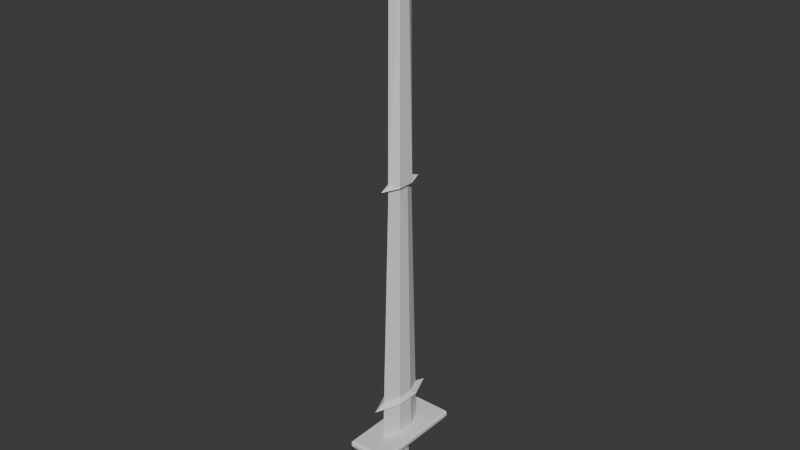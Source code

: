 # Source: Mech_1.blend  (saved by Blender 5.1.30; exported with 4.5.12 LTS)
import bpy
from mathutils import Matrix  # noqa: F401  (used for matrix-valued properties, if any)

bpy.ops.wm.read_factory_settings(use_empty=True)
scene = bpy.context.scene
scene.name = 'Scene'

# ---- collections
col_collection = bpy.data.collections.new('Collection'); scene.collection.children.link(col_collection)

# ---- world
world_world = bpy.data.worlds.new('World'); scene.world = world_world
world_world.use_nodes = True; world_world.node_tree.nodes.clear()
_N = world_world.node_tree.nodes; _L = world_world.node_tree.links
n0 = _N.new('ShaderNodeOutputWorld'); n0.name = 'World Output'; n0.location = (200, 100)
n1 = _N.new('ShaderNodeBackground'); n1.name = 'Background'; n1.location = (-200, 100)
n1.inputs[0].default_value = (0.05088, 0.05088, 0.05088, 1.0)
_L.new(n1.outputs[0], n0.inputs[0])
n0.is_active_output = True
world_world.color = (0.05088, 0.05088, 0.05088)
world_world.sun_shadow_jitter_overblur = 0.0

# ---- meshes
me_cube_001 = bpy.data.meshes.new('Cube.001')
me_cube_001.from_pydata([(0.01955, 0.9673, -5.277), (-0.4356, 0.336, -5.732), (0.01955, -0.9673, -5.277), (-0.4356, -0.336, -5.732), (-0.01955, 0.9673, -5.277), (0.4356, 0.336, -5.732), (-0.01955, -0.9673, -5.277), (0.4356, -0.336, -5.732), (0.4356, 0.336, -0.6273), (-0.01955, 0.9673, -0.6273), (0.01955, 0.9673, -0.6273), (-0.4356, 0.336, -0.6273), (-0.4356, -0.336, -0.6273), (0.01955, -0.9673, -0.6273), (-0.01955, -0.9673, -0.6273), (0.4356, -0.336, -0.6273), (-1.483, -3.381, -0.341), (-1.331, -3.607, -0.3269), (-1.453, -3.728, -0.1112), (-1.595, -3.586, -0.1112), (-1.595, -3.586, 0.1112), (-1.453, -3.728, 0.1112), (-1.453, -3.586, 0.2533), (-1.595, 3.586, -0.1112), (-1.453, 3.728, -0.1112), (-1.331, 3.607, -0.3269), (-1.483, 3.381, -0.341), (-1.453, 3.586, 0.2533), (-1.453, 3.728, 0.1112), (-1.595, 3.586, 0.1112), (1.595, -3.586, -0.1112), (1.453, -3.728, -0.1112), (1.331, -3.607, -0.3269), (1.483, -3.381, -0.341), (1.453, -3.586, 0.2533), (1.453, -3.728, 0.1112), (1.595, -3.586, 0.1112), (1.331, 3.607, -0.3269), (1.453, 3.728, -0.1112), (1.595, 3.586, -0.1112), (1.483, 3.381, -0.341), (1.453, 3.586, 0.2533), (1.595, 3.586, 0.1112), (1.453, 3.728, 0.1112), (0.71, 2.803, -0.8139), (0.8982, 2.624, -0.7999), (0.6443, 2.54, -0.8876), (-0.8982, 2.624, -0.7999), (-0.71, 2.803, -0.8139), (-0.6443, 2.54, -0.8876), (-0.8982, -2.624, -0.7999), (-0.6443, -2.54, -0.8876), (-0.71, -2.803, -0.8139), (0.8982, -2.624, -0.7999), (0.71, -2.803, -0.8139), (0.6443, -2.54, -0.8876), (-1.595, 1.385, -0.1112), (-1.483, 1.345, -0.341), (-1.483, 1.044, -0.341), (-1.595, 1.101, -0.1112), (-1.595, -1.385, -0.1112), (-1.595, -1.101, -0.1112), (-1.483, -1.044, -0.341), (-1.483, -1.345, -0.341), (-1.595, -1.385, 0.1112), (-1.453, -1.243, 0.2533), (-1.595, -1.101, 0.1112), (-1.595, 1.385, 0.1112), (-1.595, 1.101, 0.1112), (-1.453, 1.243, 0.2533), (1.595, -1.385, -0.1112), (1.483, -1.345, -0.341), (1.483, -1.044, -0.341), (1.595, -1.101, -0.1112), (1.595, 1.385, -0.1112), (1.595, 1.101, -0.1112), (1.483, 1.044, -0.341), (1.483, 1.345, -0.341), (1.595, 1.385, 0.1112), (1.453, 1.243, 0.2533), (1.595, 1.101, 0.1112), (1.595, -1.385, 0.1112), (1.595, -1.101, 0.1112), (1.453, -1.243, 0.2533), (0.8982, -1.092, -0.7999), (0.6443, -1.036, -0.8876), (0.6443, -0.7518, -0.8876), (0.8982, -0.7921, -0.7999), (0.8982, 1.092, -0.7999), (0.8982, 0.7921, -0.7999), (0.6443, 0.7518, -0.8876), (0.6443, 1.036, -0.8876), (-0.8982, 1.092, -0.7999), (-0.6443, 1.036, -0.8876), (-0.6443, 0.7518, -0.8876), (-0.8982, 0.7921, -0.7999), (-0.8982, -1.092, -0.7999), (-0.8982, -0.7921, -0.7999), (-0.6443, -0.7518, -0.8876), (-0.6443, -1.036, -0.8876), (-8.8e-07, -0.003246, 39.69), (-8.8e-07, 0.003246, 39.69), (8.8e-07, 0.003246, 39.69), (8.8e-07, -0.003246, 39.69), (0.01072, 1.892, 0.07281), (0.01072, -1.892, 0.07281), (-0.01072, -1.892, 0.07281), (-0.01072, 1.892, 0.07281), (-4.352e-05, -0.001082, 39.69), (-4.352e-05, 0.001082, 39.69), (4.352e-05, 0.001082, 39.69), (4.352e-05, -0.001082, 39.69), (-0.5303, -0.6305, 0.07281), (-0.5303, 0.6305, 0.07281), (0.5303, 0.6305, 0.07281), (0.5303, -0.6305, 0.07281), (0.006827, 1.204, 19.84), (-0.006827, -1.204, 19.84), (0.006827, -1.204, 19.84), (-0.006827, 1.204, 19.84), (-0.5303, 0.6305, 20.07), (-0.5303, -0.6305, 20.07), (0.5303, -0.6305, 20.07), (0.5303, 0.6305, 20.07), (1.84e-05, 0.003246, 39.69), (-1.84e-05, -0.003246, 39.69), (-0.0009101, 0.001082, 39.69), (-0.0009101, -0.001082, 39.69), (0.0009101, -0.001082, 39.69), (0.0009101, 0.001082, 39.69), (1.84e-05, -0.003246, 39.69), (-1.84e-05, 0.003246, 39.69), (-8.8e-07, -0.003246, 39.69), (-8.8e-07, 0.003246, 39.69), (8.8e-07, 0.003246, 39.69), (8.8e-07, -0.003246, 39.69), (-4.352e-05, -0.001082, 39.69), (-4.352e-05, 0.001082, 39.69), (4.352e-05, 0.001082, 39.69), (4.352e-05, -0.001082, 39.69), (0.01072, 1.892, 20.07), (-0.01072, -1.892, 20.07), (0.01072, -1.892, 20.07), (-0.01072, 1.892, 20.07), (-0.5303, 0.6305, 20.07), (-0.5303, -0.6305, 20.07), (0.5303, -0.6305, 20.07), (0.5303, 0.6305, 20.07), (0.006827, -1.204, 19.84), (0.01072, -1.892, 0.07281), (-0.006827, 1.204, 19.84), (-0.01072, 1.892, 0.07281), (-0.5303, 0.6305, 0.07281), (0.5303, -0.6305, 0.07281), (-0.01072, -1.892, 0.07281), (-0.5303, -0.6305, 0.07281), (0.01072, 1.892, 0.07281), (0.5303, 0.6305, 0.07281), (0.006827, 1.204, 19.84), (-0.006827, -1.204, 19.84), (-0.3376, 0.4015, 19.84), (-0.3376, -0.4015, 19.84), (0.3376, -0.4015, 19.84), (0.3376, 0.4015, 19.84), (0.005825, -1.028, 38.73), (-0.005825, 1.028, 38.73), (0.005825, 1.028, 38.73), (-0.005825, -1.028, 38.73), (-0.2881, 0.3425, 38.73), (-0.2881, -0.3425, 38.73), (0.2881, -0.3425, 38.73), (0.2881, 0.3425, 38.73), (0.006827, -1.204, 19.0), (-0.006827, 1.204, 19.0), (0.006827, 1.204, 19.0), (-0.006827, -1.204, 19.0), (0.006827, -1.204, 19.0), (-0.006827, 1.204, 19.0), (0.006827, 1.204, 19.0), (-0.006827, -1.204, 19.0), (-0.3376, 0.4015, 19.0), (-0.3376, -0.4015, 19.0), (0.3376, -0.4015, 19.0), (0.3376, 0.4015, 19.0), (0.006827, 1.204, 19.84), (-0.006827, -1.204, 19.84), (0.006827, -1.204, 19.84), (-0.006827, 1.204, 19.84), (-0.5303, 0.6305, 20.07), (-0.5303, -0.6305, 20.07), (0.5303, -0.6305, 20.07), (0.5303, 0.6305, 20.07), (0.01072, 1.892, 20.07), (-0.01072, -1.892, 20.07), (0.01072, -1.892, 20.07), (-0.01072, 1.892, 20.07), (-0.5303, 0.6305, 20.07), (-0.5303, -0.6305, 20.07), (0.5303, -0.6305, 20.07), (0.5303, 0.6305, 20.07), (-0.006827, -1.204, 19.84), (-0.006827, 1.204, 19.84), (-0.5303, 0.6305, 20.07), (-0.5303, -0.6305, 20.07), (-0.006827, 1.204, 19.84), (-0.006827, -1.204, 19.84), (-0.3376, 0.4015, 19.84), (-0.3376, -0.4015, 19.84), (0.006827, 1.204, 19.84), (-0.006827, -1.204, 19.84), (0.006827, -1.204, 19.84), (-0.006827, 1.204, 19.84), (-0.5303, 0.6305, 20.07), (-0.5303, -0.6305, 20.07), (0.5303, -0.6305, 20.07), (0.5303, 0.6305, 20.07), (0.01072, 1.892, 20.07), (-0.01072, -1.892, 20.07), (0.01072, -1.892, 20.07), (-0.01072, 1.892, 20.07), (-0.5303, 0.6305, 20.07), (-0.5303, -0.6305, 20.07), (0.5303, -0.6305, 20.07), (0.5303, 0.6305, 20.07), (-0.5303, 0.6305, 20.07), (-0.01072, 1.892, 20.07), (-0.01072, -1.892, 20.07), (-0.5303, -0.6305, 20.07), (0.006827, 1.204, 19.84), (-0.006827, -1.204, 19.84), (0.006827, -1.204, 19.84), (-0.006827, 1.204, 19.84), (-0.5303, 0.6305, 20.07), (-0.5303, -0.6305, 20.07), (0.5303, -0.6305, 20.07), (0.5303, 0.6305, 20.07), (0.01072, 1.892, 20.07), (-0.01072, -1.892, 20.07), (0.01072, -1.892, 20.07), (-0.01072, 1.892, 20.07), (-0.5303, 0.6305, 20.07), (-0.5303, -0.6305, 20.07), (0.5303, -0.6305, 20.07), (0.5303, 0.6305, 20.07), (0.006827, 1.204, 20.31), (-0.006827, -1.204, 20.31), (0.006827, -1.204, 20.31), (-0.006827, 1.204, 20.31), (-0.5303, 0.6305, 20.07), (-0.5303, -0.6305, 20.07), (0.5303, -0.6305, 20.07), (0.5303, 0.6305, 20.07), (0.01072, 1.892, 20.07), (-0.01072, -1.892, 20.07), (0.01072, -1.892, 20.07), (-0.01072, 1.892, 20.07), (-0.5303, 0.6305, 20.07), (-0.5303, -0.6305, 20.07), (0.5303, -0.6305, 20.07), (0.5303, 0.6305, 20.07), (0.006827, -1.204, 20.31), (-0.006827, 1.204, 20.31), (0.006827, 1.204, 20.31), (-0.006827, -1.204, 20.31), (-0.3376, 0.4015, 20.31), (-0.3376, -0.4015, 20.31), (0.3376, -0.4015, 20.31), (0.3376, 0.4015, 20.31), (0.006723, 1.186, 34.98), (-0.006723, -1.186, 34.98), (0.006723, -1.186, 34.98), (-0.006723, 1.186, 34.98), (-0.5222, 0.6209, 35.22), (-0.5222, -0.6209, 35.22), (0.5222, -0.6209, 35.22), (0.5222, 0.6209, 35.22), (0.006723, -1.186, 34.98), (-0.006723, 1.186, 34.98), (0.006723, 1.186, 34.98), (-0.006723, -1.186, 34.98), (-0.3325, 0.3953, 34.98), (-0.3325, -0.3953, 34.98), (0.3325, -0.3953, 34.98), (0.3325, 0.3953, 34.98), (0.5222, -0.6209, 35.22), (0.01056, -1.863, 35.22), (-0.5222, 0.6209, 35.22), (-0.01056, 1.863, 35.22), (-0.01056, -1.863, 35.22), (-0.5222, -0.6209, 35.22), (0.01056, 1.863, 35.22), (0.5222, 0.6209, 35.22), (0.006723, 1.186, 35.44), (-0.006723, -1.186, 35.44), (0.006723, -1.186, 35.44), (-0.006723, 1.186, 35.44), (-0.5222, 0.6209, 35.22), (-0.5222, -0.6209, 35.22), (0.5222, -0.6209, 35.22), (0.5222, 0.6209, 35.22), (0.006723, -1.186, 35.44), (-0.006723, 1.186, 35.44), (0.006723, 1.186, 35.44), (-0.006723, -1.186, 35.44), (-0.3325, 0.3953, 35.44), (-0.3325, -0.3953, 35.44), (0.3325, -0.3953, 35.44), (0.3325, 0.3953, 35.44), (0.5222, -0.6209, 35.22), (0.01056, -1.863, 35.22), (-0.5222, 0.6209, 35.22), (-0.01056, 1.863, 35.22), (-0.01056, -1.863, 35.22), (-0.5222, -0.6209, 35.22), (0.01056, 1.863, 35.22), (0.5222, 0.6209, 35.22), (0.009838, 1.736, 2.671), (-0.009838, -1.736, 2.671), (0.009838, -1.736, 2.671), (-0.009838, 1.736, 2.671), (-0.7641, 0.9086, 3.013), (-0.7641, -0.9086, 3.013), (0.7641, -0.9086, 3.013), (0.7641, 0.9086, 3.013), (0.009838, -1.736, 2.671), (-0.009838, 1.736, 2.671), (0.009838, 1.736, 2.671), (-0.009838, -1.736, 2.671), (-0.4865, 0.5785, 2.671), (-0.4865, -0.5785, 2.671), (0.4865, -0.5785, 2.671), (0.4865, 0.5785, 2.671), (0.7641, -0.9086, 3.013), (0.01545, -2.726, 3.013), (-0.7641, 0.9086, 3.013), (-0.01545, 2.726, 3.013), (-0.01545, -2.726, 3.013), (-0.7641, -0.9086, 3.013), (0.01545, 2.726, 3.013), (0.7641, 0.9086, 3.013), (0.009838, 1.736, 3.348), (-0.009838, -1.736, 3.348), (0.009838, -1.736, 3.348), (-0.009838, 1.736, 3.348), (-0.7641, 0.9086, 3.014), (-0.7641, -0.9086, 3.014), (0.7641, -0.9086, 3.014), (0.7641, 0.9086, 3.014), (0.009838, -1.736, 3.348), (-0.009838, 1.736, 3.348), (0.009838, 1.736, 3.348), (-0.009838, -1.736, 3.348), (-0.4865, 0.5785, 3.348), (-0.4865, -0.5785, 3.348), (0.4865, -0.5785, 3.348), (0.4865, 0.5785, 3.348), (0.7641, -0.9086, 3.014), (0.01545, -2.726, 3.014), (-0.7641, 0.9086, 3.014), (-0.01545, 2.726, 3.014), (-0.01545, -2.726, 3.014), (-0.7641, -0.9086, 3.014), (0.01545, 2.726, 3.014), (0.7641, 0.9086, 3.014), (0.006611, -1.166, 35.15), (-0.006611, 1.166, 35.15), (0.006611, 1.166, 35.15), (-0.006611, -1.166, 35.15), (-0.367, 0.4364, 35.19), (-0.367, -0.4364, 35.19), (0.367, -0.4364, 35.19), (0.367, 0.4364, 35.19), (0.006015, -1.061, 35.16), (-0.006015, 1.061, 35.16), (0.006015, 1.061, 35.16), (-0.006015, -1.061, 35.16), (-0.3339, 0.3971, 35.2), (-0.3339, -0.3971, 35.2), (0.3339, -0.3971, 35.2), (0.3339, 0.3971, 35.2), (0.006029, -1.064, 34.89), (-0.006029, 1.064, 34.89), (0.006029, 1.064, 34.89), (-0.006029, -1.064, 34.89), (-0.3374, 0.4012, 34.93), (-0.3374, -0.4012, 34.93), (0.3374, -0.4012, 34.93), (0.3374, 0.4012, 34.93), (0.006596, 1.164, 35.43), (-0.006596, -1.164, 35.43), (-0.3634, 0.4321, 35.47), (-0.3634, -0.4321, 35.47), (0.3634, -0.4321, 35.47), (0.3634, 0.4321, 35.47), (0.006596, -1.164, 35.43), (-0.006596, 1.164, 35.43)], [(116, 184), (117, 185), (118, 186), (119, 187), (120, 188), (121, 189), (122, 190), (123, 191), (140, 192), (141, 193), (142, 194), (143, 195), (144, 196), (145, 197), (146, 198), (147, 199)], [(5, 1, 0, 4), (3, 7, 6, 2), (8, 5, 4, 9), (14, 6, 7, 15), (1, 11, 10, 0), (2, 13, 12, 3), (12, 11, 1, 3), (1, 5, 7, 3), (10, 9, 4, 0), (14, 13, 2, 6), (8, 15, 7, 5), (16, 17, 18, 19), (20, 21, 22), (23, 24, 25, 26), (27, 28, 29), (30, 31, 32, 33), (34, 35, 36), (37, 38, 39, 40), (41, 42, 43), (44, 45, 46), (47, 48, 49), (50, 51, 52), (53, 54, 55), (56, 57, 58, 59), (60, 61, 62, 63), (64, 65, 66), (67, 68, 69), (70, 71, 72, 73), (74, 75, 76, 77), (78, 79, 80), (81, 82, 83), (84, 85, 86, 87), (88, 89, 90, 91), (92, 93, 94, 95), (96, 97, 98, 99), (63, 16, 19, 60), (18, 21, 20, 19), (69, 27, 29, 67), (28, 24, 23, 29), (37, 25, 24, 38), (27, 41, 43, 28), (42, 39, 38, 43), (77, 40, 39, 74), (83, 34, 36, 81), (35, 31, 30, 36), (17, 32, 31, 18), (34, 22, 21, 35), (47, 26, 25, 48), (52, 17, 16, 50), (40, 45, 44, 37), (32, 54, 53, 33), (51, 55, 54, 52), (91, 46, 45, 88), (99, 51, 50, 96), (46, 49, 48, 44), (26, 57, 56, 23), (58, 62, 61, 59), (22, 65, 64, 20), (65, 69, 68, 66), (33, 71, 70, 30), (72, 76, 75, 73), (41, 79, 78, 42), (79, 83, 82, 80), (55, 85, 84, 53), (86, 90, 89, 87), (49, 93, 92, 47), (94, 98, 97, 95), (90, 94, 93, 91), (85, 99, 98, 86), (62, 97, 96, 63), (57, 92, 95, 58), (76, 89, 88, 77), (71, 84, 87, 72), (80, 75, 74, 78), (81, 70, 73, 82), (66, 61, 60, 64), (67, 56, 59, 68), (19, 20, 64, 60), (31, 35, 21, 18), (32, 17, 52, 54), (16, 63, 96, 50), (69, 65, 22, 34, 83, 79, 41, 27), (24, 28, 43, 38), (25, 37, 44, 48), (57, 26, 47, 92), (56, 67, 29, 23), (71, 33, 53, 84), (70, 81, 36, 30), (39, 42, 78, 74), (40, 77, 88, 45), (46, 91, 93, 49), (85, 55, 51, 99), (61, 66, 68, 59), (62, 58, 95, 97), (75, 80, 82, 73), (76, 72, 87, 89), (90, 86, 98, 94), (129, 124, 102, 110), (127, 125, 100, 108), (125, 130, 103, 100), (124, 131, 101, 102), (131, 126, 109, 101), (126, 127, 108, 109), (130, 128, 111, 103), (128, 129, 110, 111), (174, 116, 158, 178), (112, 106, 154, 155), (117, 121, 161, 159), (173, 107, 151, 177), (174, 173, 119, 116), (175, 172, 118, 117), (172, 105, 149, 176), (120, 119, 150, 160), (170, 171, 129, 128), (164, 170, 128, 130), (168, 169, 127, 126), (165, 168, 126, 131), (166, 165, 131, 124), (167, 164, 130, 125), (169, 167, 125, 127), (171, 166, 124, 129), (139, 136, 132, 135), (134, 133, 137, 138), (138, 137, 136, 139), (121, 120, 144, 145), (123, 122, 146, 147), (116, 123, 147, 140), (120, 119, 143, 144), (122, 118, 142, 146), (117, 121, 145, 141), (182, 183, 163, 162), (176, 182, 162, 148), (180, 181, 161, 160), (177, 180, 160, 150), (181, 179, 159, 161), (183, 178, 158, 163), (116, 123, 163, 158), (113, 112, 155, 152), (123, 122, 162, 163), (107, 113, 152, 151), (175, 117, 159, 179), (114, 104, 156, 157), (122, 118, 148, 162), (105, 115, 153, 149), (115, 114, 157, 153), (121, 120, 160, 161), (393, 388, 166, 171), (391, 389, 167, 169), (389, 394, 164, 167), (388, 395, 165, 166), (395, 390, 168, 165), (390, 391, 169, 168), (394, 392, 170, 164), (392, 393, 171, 170), (106, 175, 179, 154), (157, 156, 178, 183), (155, 154, 179, 181), (151, 152, 180, 177), (152, 155, 181, 180), (149, 153, 182, 176), (153, 157, 183, 182), (118, 172, 176, 148), (106, 105, 172, 175), (104, 107, 173, 174), (119, 173, 177, 150), (104, 174, 178, 156), (141, 142, 118, 117), (248, 247, 261, 264), (248, 247, 255, 256), (245, 249, 265, 263), (245, 249, 257, 253), (140, 143, 119, 116), (250, 246, 254, 258), (244, 251, 267, 262), (251, 250, 266, 267), (244, 251, 259, 252), (346, 342, 348, 354), (340, 347, 355, 350), (357, 342, 341, 360), (340, 362, 359, 343), (345, 344, 352, 353), (347, 346, 354, 355), (317, 321, 337, 336), (341, 345, 353, 351), (320, 319, 335, 334), (323, 322, 330, 331), (322, 318, 324, 330), (316, 323, 331, 326), (322, 318, 333, 332), (321, 320, 328, 329), (340, 347, 363, 362), (344, 343, 349, 352), (250, 246, 260, 266), (249, 248, 264, 265), (269, 273, 281, 279), (272, 271, 277, 280), (268, 275, 291, 290), (272, 271, 287, 286), (274, 270, 285, 284), (269, 273, 289, 288), (268, 275, 283, 278), (275, 274, 282, 283), (274, 270, 276, 282), (273, 272, 280, 281), (293, 297, 305, 303), (296, 295, 301, 304), (292, 299, 315, 314), (296, 295, 311, 310), (298, 294, 309, 308), (293, 297, 313, 312), (292, 299, 307, 302), (299, 298, 306, 307), (298, 294, 300, 306), (297, 296, 304, 305), (316, 323, 339, 338), (320, 319, 325, 328), (317, 321, 329, 327), (341, 345, 361, 360), (346, 342, 357, 356), (344, 343, 359, 358), (247, 244, 252, 255), (253, 254, 246, 245), (285, 270, 269, 288), (309, 294, 293, 312), (292, 314, 311, 295), (268, 290, 287, 271), (378, 379, 371, 370), (372, 378, 370, 364), (376, 377, 369, 368), (373, 376, 368, 365), (374, 373, 365, 366), (375, 372, 364, 367), (377, 375, 367, 369), (379, 374, 366, 371), (387, 382, 374, 379), (385, 383, 375, 377), (383, 380, 372, 375), (382, 381, 373, 374), (381, 384, 376, 373), (384, 385, 377, 376), (380, 386, 378, 372), (386, 387, 379, 378), (122, 123, 387, 386), (118, 122, 386, 380), (120, 121, 385, 384), (119, 120, 384, 381), (116, 119, 381, 382), (117, 118, 380, 383), (121, 117, 383, 385), (123, 116, 382, 387), (370, 371, 393, 392), (364, 370, 392, 394), (368, 369, 391, 390), (365, 368, 390, 395), (366, 365, 395, 388), (367, 364, 394, 389), (369, 367, 389, 391), (371, 366, 388, 393)])
_uv = me_cube_001.uv_layers.new(name='UVMap')
_uv.uv.foreach_set('vector', [0.375, 0.5612, 0.375, 0.1956, 0.375, 0.3806, 0.375, 0.3694, 0.375, 1.0, 0.375, 0.6888, 0.375, 0.8806, 0.375, 0.8694, 0.375, 0.5816, 0.375, 0.5612, 0.375, 0.3694, 0.375, 0.3694, 0.375, 0.8806, 0.375, 0.8806, 0.375, 0.6888, 0.375, 0.6684, 0.375, 0.1956, 0.375, 0.1684, 0.375, 0.3806, 0.375, 0.3806, 0.375, 0.8694, 0.375, 0.8694, 0.375, 1.0, 0.375, 1.0, 0.375, 0.08158, 0.375, 0.1684, 0.375, 0.1956, 0.375, 0.08158, 0.125, 0.5816, 0.375, 0.5612, 0.375, 0.6888, 0.125, 0.6684, 0.375, 0.3806, 0.375, 0.3694, 0.375, 0.3694, 0.375, 0.3806, 0.375, 0.8806, 0.375, 0.8694, 0.375, 0.8694, 0.375, 0.8806, 0.375, 0.5816, 0.375, 0.6684, 0.375, 0.6888, 0.375, 0.5612, 0.375, 0.00696, 0.375, 0.0, 0.4101, 0.0, 0.4276, 0.004765, 0.5549, 0.004765, 0.5549, 0.0, 0.625, 0.02547, 0.4451, 0.2452, 0.4451, 0.2611, 0.375, 0.2645, 0.375, 0.243, 0.625, 0.2587, 0.5549, 0.2611, 0.5549, 0.2452, 0.4451, 0.7452, 0.4451, 0.7611, 0.375, 0.7645, 0.375, 0.743, 0.625, 0.7377, 0.5549, 0.7611, 0.5549, 0.7464, 0.375, 0.4855, 0.4451, 0.4889, 0.4451, 0.5048, 0.375, 0.507, 0.625, 0.4913, 0.5549, 0.5048, 0.5549, 0.4889, 0.0, 0.0, 0.0, 0.0, 0.0, 0.0, 0.0, 0.0, 0.0, 0.0, 0.0, 0.0, 0.0, 0.0, 0.0, 0.0, 0.0, 0.0, 0.0, 0.0, 0.0, 0.0, 0.0, 0.0, 0.4451, 0.1714, 0.375, 0.1724, 0.375, 0.1613, 0.4451, 0.1619, 0.4451, 0.07857, 0.4451, 0.0881, 0.375, 0.08869, 0.375, 0.07756, 0.5549, 0.07857, 0.625, 0.1085, 0.5549, 0.0881, 0.5549, 0.1714, 0.5549, 0.1619, 0.625, 0.1861, 0.4451, 0.6714, 0.375, 0.6724, 0.375, 0.6613, 0.4451, 0.6619, 0.4451, 0.5786, 0.4451, 0.5881, 0.375, 0.5887, 0.375, 0.5776, 0.5549, 0.5786, 0.625, 0.5639, 0.5549, 0.5881, 0.5549, 0.6714, 0.5549, 0.6619, 0.625, 0.6415, 0.0, 0.0, 0.0, 0.0, 0.0, 0.0, 0.0, 0.0, 0.0, 0.0, 0.0, 0.0, 0.0, 0.0, 0.0, 0.0, 0.0, 0.0, 0.0, 0.0, 0.0, 0.0, 0.0, 0.0, 0.0, 0.0, 0.0, 0.0, 0.0, 0.0, 0.0, 0.0, 0.375, 0.07756, 0.375, 0.00696, 0.4276, 0.004765, 0.4451, 0.07857, 0.4101, 0.0, 0.5549, 0.0, 0.5549, 0.004765, 0.4276, 0.004765, 0.625, 0.1861, 0.625, 0.2587, 0.5549, 0.2452, 0.5549, 0.1714, 0.5549, 0.2611, 0.4451, 0.2611, 0.4451, 0.2452, 0.5549, 0.2452, 0.375, 0.4855, 0.375, 0.2645, 0.4451, 0.2611, 0.4451, 0.4889, 0.625, 0.2587, 0.625, 0.4913, 0.5549, 0.4889, 0.5549, 0.2611, 0.5549, 0.5048, 0.4451, 0.5048, 0.4451, 0.4889, 0.5549, 0.4889, 0.375, 0.5776, 0.375, 0.507, 0.4451, 0.5048, 0.4451, 0.5786, 0.625, 0.6415, 0.625, 0.7377, 0.5549, 0.7464, 0.5549, 0.6714, 0.5549, 0.7611, 0.4451, 0.7611, 0.4451, 0.7452, 0.5549, 0.7464, 0.375, 0.9855, 0.375, 0.7645, 0.4451, 0.7611, 0.4451, 0.9889, 0.625, 0.7377, 0.625, 0.9889, 0.5549, 0.9889, 0.5549, 0.7611, 0.375, 0.2421, 0.375, 0.243, 0.375, 0.2645, 0.375, 0.2701, 0.375, 0.0, 0.375, 0.0, 0.375, 0.00696, 0.375, 0.007864, 0.375, 0.507, 0.375, 0.5079, 0.375, 0.4799, 0.375, 0.4855, 0.375, 0.7645, 0.375, 0.7701, 0.375, 0.7421, 0.375, 0.743, 0.0, 0.0, 0.0, 0.0, 0.0, 0.0, 0.0, 0.0, 0.0, 0.0, 0.0, 0.0, 0.0, 0.0, 0.0, 0.0, 0.0, 0.0, 0.0, 0.0, 0.0, 0.0, 0.0, 0.0, 0.0, 0.0, 0.0, 0.0, 0.0, 0.0, 0.0, 0.0, 0.375, 0.243, 0.375, 0.1724, 0.4451, 0.1714, 0.4451, 0.2452, 0.375, 0.1613, 0.375, 0.08869, 0.4451, 0.0881, 0.4451, 0.1619, 0.625, 0.02547, 0.625, 0.1085, 0.5549, 0.07857, 0.5549, 0.004765, 0.625, 0.1085, 0.625, 0.1861, 0.5549, 0.1619, 0.5549, 0.0881, 0.375, 0.743, 0.375, 0.6724, 0.4451, 0.6714, 0.4451, 0.7452, 0.375, 0.6613, 0.375, 0.5887, 0.4451, 0.5881, 0.4451, 0.6619, 0.625, 0.4913, 0.625, 0.5639, 0.5549, 0.5786, 0.5549, 0.5048, 0.625, 0.5639, 0.625, 0.6415, 0.5549, 0.6619, 0.5549, 0.5881, 0.0, 0.0, 0.0, 0.0, 0.0, 0.0, 0.0, 0.0, 0.0, 0.0, 0.0, 0.0, 0.0, 0.0, 0.0, 0.0, 0.0, 0.0, 0.0, 0.0, 0.0, 0.0, 0.0, 0.0, 0.0, 0.0, 0.0, 0.0, 0.0, 0.0, 0.0, 0.0, 0.0, 0.0, 0.0, 0.0, 0.0, 0.0, 0.0, 0.0, 0.0, 0.0, 0.0, 0.0, 0.0, 0.0, 0.0, 0.0, 0.375, 0.08869, 0.375, 0.08953, 0.375, 0.07669, 0.375, 0.07756, 0.375, 0.1724, 0.375, 0.1733, 0.375, 0.1605, 0.375, 0.1613, 0.375, 0.5887, 0.375, 0.5895, 0.375, 0.5767, 0.375, 0.5776, 0.375, 0.6724, 0.375, 0.6733, 0.375, 0.6605, 0.375, 0.6613, 0.5549, 0.5881, 0.4451, 0.5881, 0.4451, 0.5786, 0.5549, 0.5786, 0.5549, 0.6714, 0.4451, 0.6714, 0.4451, 0.6619, 0.5549, 0.6619, 0.5549, 0.0881, 0.4451, 0.0881, 0.4451, 0.07857, 0.5549, 0.07857, 0.5549, 0.1714, 0.4451, 0.1714, 0.4451, 0.1619, 0.5549, 0.1619, 0.4276, 0.004765, 0.5549, 0.004765, 0.5549, 0.07857, 0.4451, 0.07857, 0.4451, 0.7611, 0.5549, 0.7611, 0.5549, 0.9889, 0.4451, 0.9889, 0.375, 0.7645, 0.375, 0.9855, 0.375, 0.9799, 0.375, 0.7701, 0.375, 0.00696, 0.375, 0.07756, 0.375, 0.07669, 0.375, 0.007864, 0.625, 0.1861, 0.625, 0.1085, 0.625, 0.02547, 0.625, 0.7377, 0.625, 0.6415, 0.625, 0.5639, 0.625, 0.4913, 0.625, 0.2587, 0.4451, 0.2611, 0.5549, 0.2611, 0.5549, 0.4889, 0.4451, 0.4889, 0.375, 0.2645, 0.375, 0.4855, 0.375, 0.4799, 0.375, 0.2701, 0.375, 0.1724, 0.375, 0.243, 0.375, 0.2421, 0.375, 0.1733, 0.4451, 0.1714, 0.5549, 0.1714, 0.5549, 0.2452, 0.4451, 0.2452, 0.375, 0.6724, 0.375, 0.743, 0.375, 0.7421, 0.375, 0.6733, 0.4451, 0.6714, 0.5549, 0.6714, 0.5549, 0.7464, 0.4451, 0.7452, 0.4451, 0.5048, 0.5549, 0.5048, 0.5549, 0.5786, 0.4451, 0.5786, 0.375, 0.507, 0.375, 0.5776, 0.375, 0.5767, 0.375, 0.5079, 0.0, 0.0, 0.0, 0.0, 0.0, 0.0, 0.0, 0.0, 0.0, 0.0, 0.0, 0.0, 0.0, 0.0, 0.0, 0.0, 0.4451, 0.0881, 0.5549, 0.0881, 0.5549, 0.1619, 0.4451, 0.1619, 0.375, 0.08869, 0.375, 0.1613, 0.375, 0.1605, 0.375, 0.08953, 0.4451, 0.5881, 0.5549, 0.5881, 0.5549, 0.6619, 0.4451, 0.6619, 0.375, 0.5887, 0.375, 0.6613, 0.375, 0.6605, 0.375, 0.5895, 0.0, 0.0, 0.0, 0.0, 0.0, 0.0, 0.0, 0.0, 0.625, 0.5833, 0.625, 0.5, 0.625, 0.5, 0.625, 0.5833, 0.625, 0.08333, 0.625, 0.0, 0.625, 0.0, 0.625, 0.08333, 0.625, 1.0, 0.625, 0.75, 0.625, 0.75, 0.625, 1.0, 0.625, 0.5, 0.625, 0.25, 0.625, 0.25, 0.625, 0.5, 0.625, 0.25, 0.625, 0.1667, 0.625, 0.1667, 0.625, 0.25, 0.625, 0.1667, 0.625, 0.08333, 0.625, 0.08333, 0.625, 0.1667, 0.625, 0.75, 0.625, 0.6667, 0.625, 0.6667, 0.625, 0.75, 0.625, 0.6667, 0.625, 0.5833, 0.625, 0.5833, 0.625, 0.6667, 0.625, 0.5, 0.625, 0.5, 0.625, 0.5, 0.625, 0.5, 0.0, 0.0, 0.0, 0.0, 0.0, 0.0, 0.0, 0.0, 0.625, 0.0, 0.625, 0.08333, 0.625, 0.08333, 0.625, 0.0, 0.625, 0.25, 0.625, 0.25, 0.625, 0.25, 0.625, 0.25, 0.625, 0.5, 0.625, 0.25, 0.625, 0.25, 0.625, 0.5, 0.625, 1.0, 0.625, 0.75, 0.625, 0.75, 0.625, 1.0, 0.625, 0.75, 0.625, 0.75, 0.625, 0.75, 0.625, 0.75, 0.625, 0.1667, 0.625, 0.25, 0.625, 0.25, 0.625, 0.1667, 0.625, 0.6667, 0.625, 0.5833, 0.625, 0.5833, 0.625, 0.6667, 0.625, 0.75, 0.625, 0.6667, 0.625, 0.6667, 0.625, 0.75, 0.625, 0.1667, 0.625, 0.08333, 0.625, 0.08333, 0.625, 0.1667, 0.625, 0.25, 0.625, 0.1667, 0.625, 0.1667, 0.625, 0.25, 0.625, 0.5, 0.625, 0.25, 0.625, 0.25, 0.625, 0.5, 0.625, 1.0, 0.625, 0.75, 0.625, 0.75, 0.625, 1.0, 0.625, 0.08333, 0.625, 0.0, 0.625, 0.0, 0.625, 0.08333, 0.625, 0.5833, 0.625, 0.5, 0.625, 0.5, 0.625, 0.5833, 0.625, 0.6667, 0.875, 0.6667, 0.875, 0.75, 0.625, 0.75, 0.625, 0.5, 0.875, 0.5, 0.875, 0.5833, 0.625, 0.5833, 0.625, 0.5833, 0.875, 0.5833, 0.875, 0.6667, 0.625, 0.6667, 0.625, 0.08333, 0.625, 0.1667, 0.625, 0.1667, 0.625, 0.08333, 0.625, 0.5833, 0.625, 0.6667, 0.625, 0.6667, 0.625, 0.5833, 0.625, 0.5, 0.625, 0.5833, 0.625, 0.5833, 0.625, 0.5, 0.625, 0.1667, 0.625, 0.25, 0.625, 0.25, 0.625, 0.1667, 0.625, 0.6667, 0.625, 0.75, 0.625, 0.75, 0.625, 0.6667, 0.625, 0.0, 0.625, 0.08333, 0.625, 0.08333, 0.625, 0.0, 0.625, 0.6667, 0.625, 0.5833, 0.625, 0.5833, 0.625, 0.6667, 0.625, 0.75, 0.625, 0.6667, 0.625, 0.6667, 0.625, 0.75, 0.625, 0.1667, 0.625, 0.08333, 0.625, 0.08333, 0.625, 0.1667, 0.625, 0.25, 0.625, 0.1667, 0.625, 0.1667, 0.625, 0.25, 0.625, 0.08333, 0.625, 0.0, 0.625, 0.0, 0.625, 0.08333, 0.625, 0.5833, 0.625, 0.5, 0.625, 0.5, 0.625, 0.5833, 0.625, 0.5, 0.625, 0.5833, 0.625, 0.5833, 0.625, 0.5, 0.0, 0.0, 0.0, 0.0, 0.0, 0.0, 0.0, 0.0, 0.625, 0.5833, 0.625, 0.6667, 0.625, 0.6667, 0.625, 0.5833, 0.0, 0.0, 0.0, 0.0, 0.0, 0.0, 0.0, 0.0, 0.625, 1.0, 0.625, 1.0, 0.625, 1.0, 0.625, 1.0, 0.0, 0.0, 0.0, 0.0, 0.0, 0.0, 0.0, 0.0, 0.625, 0.6667, 0.625, 0.75, 0.625, 0.75, 0.625, 0.6667, 0.0, 0.0, 0.0, 0.0, 0.0, 0.0, 0.0, 0.0, 0.0, 0.0, 0.0, 0.0, 0.0, 0.0, 0.0, 0.0, 0.625, 0.08333, 0.625, 0.1667, 0.625, 0.1667, 0.625, 0.08333, 0.625, 0.5833, 0.625, 0.5, 0.625, 0.5, 0.625, 0.5833, 0.625, 0.08333, 0.625, 0.0, 0.625, 0.0, 0.625, 0.08333, 0.625, 1.0, 0.625, 0.75, 0.625, 0.75, 0.625, 1.0, 0.625, 0.5, 0.625, 0.25, 0.625, 0.25, 0.625, 0.5, 0.625, 0.25, 0.625, 0.1667, 0.625, 0.1667, 0.625, 0.25, 0.625, 0.1667, 0.625, 0.08333, 0.625, 0.08333, 0.625, 0.1667, 0.625, 0.75, 0.625, 0.6667, 0.625, 0.6667, 0.625, 0.75, 0.625, 0.6667, 0.625, 0.5833, 0.625, 0.5833, 0.625, 0.6667, 0.625, 1.0, 0.625, 1.0, 0.625, 1.0, 0.625, 1.0, 0.625, 0.5833, 0.625, 0.5, 0.625, 0.5, 0.625, 0.5833, 0.625, 0.08333, 0.625, 0.0, 0.625, 0.0, 0.625, 0.08333, 0.625, 0.25, 0.625, 0.1667, 0.625, 0.1667, 0.625, 0.25, 0.625, 0.1667, 0.625, 0.08333, 0.625, 0.08333, 0.625, 0.1667, 0.625, 0.75, 0.625, 0.6667, 0.625, 0.6667, 0.625, 0.75, 0.625, 0.6667, 0.625, 0.5833, 0.625, 0.5833, 0.625, 0.6667, 0.625, 0.75, 0.625, 0.75, 0.625, 0.75, 0.625, 0.75, 0.625, 1.0, 0.625, 0.75, 0.625, 0.75, 0.625, 1.0, 0.625, 0.5, 0.625, 0.25, 0.625, 0.25, 0.625, 0.5, 0.625, 0.25, 0.625, 0.25, 0.625, 0.25, 0.625, 0.25, 0.625, 0.5, 0.625, 0.5, 0.625, 0.5, 0.625, 0.5, 0.625, 0.0, 0.625, 0.75, 0.625, 0.75, 0.625, 1.0, 0.625, 0.1667, 0.625, 0.25, 0.625, 0.25, 0.625, 0.1667, 0.625, 0.1667, 0.625, 0.25, 0.625, 0.25, 0.625, 0.1667, 0.625, 0.0, 0.625, 0.08333, 0.625, 0.08333, 0.625, 0.0, 0.625, 0.0, 0.625, 0.08333, 0.625, 0.08333, 0.625, 0.0, 0.625, 0.5, 0.625, 0.25, 0.625, 0.25, 0.625, 0.5, 0.625, 0.6667, 0.625, 0.75, 0.625, 0.75, 0.625, 0.6667, 0.625, 0.5, 0.625, 0.5833, 0.625, 0.5833, 0.625, 0.5, 0.625, 0.5833, 0.625, 0.6667, 0.625, 0.6667, 0.625, 0.5833, 0.625, 0.5, 0.625, 0.5833, 0.625, 0.5833, 0.625, 0.5, 0.625, 0.6667, 0.625, 0.75, 0.625, 0.75, 0.625, 0.6667, 0.625, 0.5, 0.625, 0.5833, 0.625, 0.5833, 0.625, 0.5, 0.625, 0.75, 0.625, 0.75, 0.625, 0.0, 0.625, 0.0, 0.625, 0.5, 0.625, 0.5, 0.625, 0.25, 0.625, 0.25, 0.625, 0.08333, 0.625, 0.1667, 0.625, 0.1667, 0.625, 0.08333, 0.625, 0.5833, 0.625, 0.6667, 0.625, 0.6667, 0.625, 0.5833, 0.625, 0.0, 0.625, 0.08333, 0.625, 0.08333, 0.625, 0.0, 0.625, 0.0, 0.625, 0.08333, 0.625, 0.08333, 0.625, 0.0, 0.625, 0.1667, 0.625, 0.25, 0.625, 0.25, 0.625, 0.1667, 0.625, 0.5833, 0.625, 0.6667, 0.625, 0.6667, 0.625, 0.5833, 0.625, 0.6667, 0.625, 0.75, 0.625, 0.75, 0.625, 0.6667, 0.625, 0.5, 0.625, 0.5833, 0.625, 0.5833, 0.625, 0.5, 0.625, 0.6667, 0.625, 0.75, 0.625, 0.75, 0.625, 0.6667, 0.625, 0.08333, 0.625, 0.1667, 0.625, 0.1667, 0.625, 0.08333, 0.625, 0.5, 0.625, 0.5833, 0.625, 0.5833, 0.625, 0.5, 0.625, 0.1667, 0.625, 0.25, 0.625, 0.25, 0.625, 0.1667, 0.625, 0.6667, 0.625, 0.75, 0.625, 0.75, 0.625, 0.6667, 0.625, 0.08333, 0.625, 0.1667, 0.625, 0.1667, 0.625, 0.08333, 0.625, 0.0, 0.625, 0.08333, 0.625, 0.08333, 0.625, 0.0, 0.625, 0.1667, 0.625, 0.25, 0.625, 0.25, 0.625, 0.1667, 0.625, 0.5, 0.625, 0.5833, 0.625, 0.5833, 0.625, 0.5, 0.625, 0.1667, 0.625, 0.25, 0.625, 0.25, 0.625, 0.1667, 0.625, 0.6667, 0.625, 0.75, 0.625, 0.75, 0.625, 0.6667, 0.625, 0.0, 0.625, 0.08333, 0.625, 0.08333, 0.625, 0.0, 0.625, 0.5, 0.625, 0.5833, 0.625, 0.5833, 0.625, 0.5, 0.625, 0.5833, 0.625, 0.6667, 0.625, 0.6667, 0.625, 0.5833, 0.625, 0.6667, 0.625, 0.75, 0.625, 0.75, 0.625, 0.6667, 0.625, 0.08333, 0.625, 0.1667, 0.625, 0.1667, 0.625, 0.08333, 0.625, 0.0, 0.625, 0.08333, 0.625, 0.08333, 0.625, 0.0, 0.625, 0.1667, 0.625, 0.25, 0.625, 0.25, 0.625, 0.1667, 0.625, 0.5, 0.625, 0.5833, 0.625, 0.5833, 0.625, 0.5, 0.625, 0.1667, 0.625, 0.25, 0.625, 0.25, 0.625, 0.1667, 0.625, 0.6667, 0.625, 0.75, 0.625, 0.75, 0.625, 0.6667, 0.625, 0.0, 0.625, 0.08333, 0.625, 0.08333, 0.625, 0.0, 0.625, 0.5, 0.625, 0.5833, 0.625, 0.5833, 0.625, 0.5, 0.625, 0.5833, 0.625, 0.6667, 0.625, 0.6667, 0.625, 0.5833, 0.625, 0.6667, 0.625, 0.75, 0.625, 0.75, 0.625, 0.6667, 0.625, 0.08333, 0.625, 0.1667, 0.625, 0.1667, 0.625, 0.08333, 0.625, 0.5, 0.625, 0.5833, 0.625, 0.5833, 0.625, 0.5, 0.625, 0.1667, 0.625, 0.25, 0.625, 0.25, 0.625, 0.1667, 0.625, 0.0, 0.625, 0.08333, 0.625, 0.08333, 0.625, 0.0, 0.625, 0.0, 0.625, 0.08333, 0.625, 0.08333, 0.625, 0.0, 0.625, 0.6667, 0.625, 0.75, 0.625, 0.75, 0.625, 0.6667, 0.625, 0.1667, 0.625, 0.25, 0.625, 0.25, 0.625, 0.1667, 0.625, 0.25, 0.625, 0.5, 0.625, 0.5, 0.625, 0.25, 0.625, 0.0, 0.625, 0.75, 0.625, 0.75, 0.625, 0.0, 0.625, 0.75, 0.625, 0.75, 0.625, 0.0, 0.625, 0.0, 0.625, 0.75, 0.625, 0.75, 0.625, 0.0, 0.625, 0.0, 0.625, 0.5, 0.625, 0.5, 0.625, 0.25, 0.625, 0.25, 0.625, 0.5, 0.625, 0.5, 0.625, 0.25, 0.625, 0.25, 0.625, 0.6667, 0.625, 0.5833, 0.625, 0.5833, 0.625, 0.6667, 0.625, 0.75, 0.625, 0.6667, 0.625, 0.6667, 0.625, 0.75, 0.625, 0.1667, 0.625, 0.08333, 0.625, 0.08333, 0.625, 0.1667, 0.625, 0.25, 0.625, 0.1667, 0.625, 0.1667, 0.625, 0.25, 0.625, 0.5, 0.625, 0.25, 0.625, 0.25, 0.625, 0.5, 0.625, 1.0, 0.625, 0.75, 0.625, 0.75, 0.625, 1.0, 0.625, 0.08333, 0.625, 0.0, 0.625, 0.0, 0.625, 0.08333, 0.625, 0.5833, 0.625, 0.5, 0.625, 0.5, 0.625, 0.5833, 0.625, 0.5833, 0.625, 0.5, 0.625, 0.5, 0.625, 0.5833, 0.625, 0.08333, 0.625, 0.0, 0.625, 0.0, 0.625, 0.08333, 0.625, 1.0, 0.625, 0.75, 0.625, 0.75, 0.625, 1.0, 0.625, 0.5, 0.625, 0.25, 0.625, 0.25, 0.625, 0.5, 0.625, 0.25, 0.625, 0.1667, 0.625, 0.1667, 0.625, 0.25, 0.625, 0.1667, 0.625, 0.08333, 0.625, 0.08333, 0.625, 0.1667, 0.625, 0.75, 0.625, 0.6667, 0.625, 0.6667, 0.625, 0.75, 0.625, 0.6667, 0.625, 0.5833, 0.625, 0.5833, 0.625, 0.6667, 0.625, 0.6667, 0.625, 0.5833, 0.625, 0.5833, 0.625, 0.6667, 0.625, 0.75, 0.625, 0.6667, 0.625, 0.6667, 0.625, 0.75, 0.625, 0.1667, 0.625, 0.08333, 0.625, 0.08333, 0.625, 0.1667, 0.625, 0.25, 0.625, 0.1667, 0.625, 0.1667, 0.625, 0.25, 0.625, 0.5, 0.625, 0.25, 0.625, 0.25, 0.625, 0.5, 0.625, 1.0, 0.625, 0.75, 0.625, 0.75, 0.625, 1.0, 0.625, 0.08333, 0.625, 0.0, 0.625, 0.0, 0.625, 0.08333, 0.625, 0.5833, 0.625, 0.5, 0.625, 0.5, 0.625, 0.5833, 0.625, 0.6667, 0.625, 0.5833, 0.625, 0.5833, 0.625, 0.6667, 0.625, 0.75, 0.625, 0.6667, 0.625, 0.6667, 0.625, 0.75, 0.625, 0.1667, 0.625, 0.08333, 0.625, 0.08333, 0.625, 0.1667, 0.625, 0.25, 0.625, 0.1667, 0.625, 0.1667, 0.625, 0.25, 0.625, 0.5, 0.625, 0.25, 0.625, 0.25, 0.625, 0.5, 0.625, 1.0, 0.625, 0.75, 0.625, 0.75, 0.625, 1.0, 0.625, 0.08333, 0.625, 0.0, 0.625, 0.0, 0.625, 0.08333, 0.625, 0.5833, 0.625, 0.5, 0.625, 0.5, 0.625, 0.5833])
me_cube_001.update()

# ---- objects
ob_cube = bpy.data.objects.new('Cube', me_cube_001)

# ---- transforms, parenting, visibility, modifiers, constraints
ob_cube.location = (0.6103, 6.848, 37.93)

# ---- collection membership
col_collection.objects.link(ob_cube)

# ---- scene / render settings (as saved in the file)
scene.frame_start = 1; scene.frame_end = 250; scene.frame_set(1)
scene.render.engine = 'BLENDER_EEVEE_NEXT'
scene.render.bake_bias = 0.0
scene.render.bake_samples = 0
scene.cycles.sampling_pattern = 'TABULATED_SOBOL'
scene.eevee.use_volume_custom_range = False
bpy.context.view_layer.update()

# ---- added for rendering (the .blend has no active camera and no usable light): camera, sun
cam_auto = bpy.data.cameras.new('AutoCamera')
cam_auto.lens = 50.0
cam_auto.sensor_width = 36.0
cam_auto.clip_end = 1000.0
ob_auto_camera = bpy.data.objects.new('AutoCamera', cam_auto)
scene.collection.objects.link(ob_auto_camera)
ob_auto_camera.location = (43.3043, -44.3851, 89.0656)
ob_auto_camera.rotation_euler = (1.09748, -7.21219e-08, 0.694738)
scene.camera = ob_auto_camera
light_auto_sun = bpy.data.lights.new('AutoSun', 'SUN')
light_auto_sun.energy = 3.0
light_auto_sun.angle = 0.0523599
ob_auto_sun = bpy.data.objects.new('AutoSun', light_auto_sun)
scene.collection.objects.link(ob_auto_sun)
ob_auto_sun.rotation_euler = (0.872665, 0.174533, 0.523599)
bpy.context.view_layer.update()

